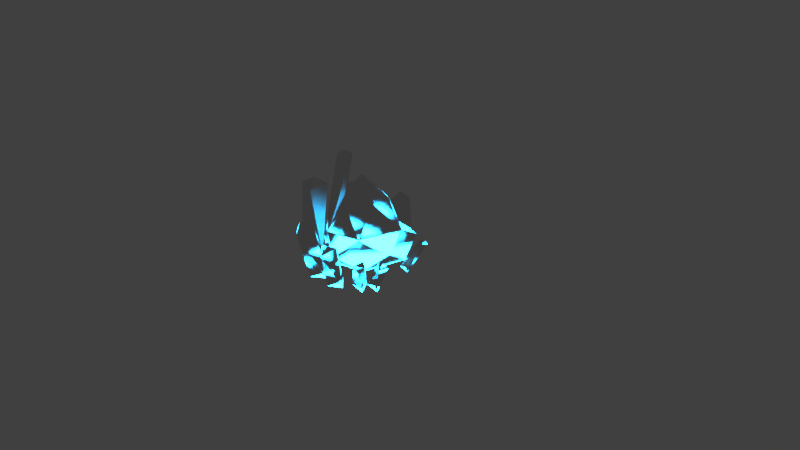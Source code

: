 # Source: untitled.blend  (saved by Blender 2.79.0; exported with 4.5.12 LTS)
import bpy
from mathutils import Matrix  # noqa: F401  (used for matrix-valued properties, if any)

bpy.ops.wm.read_factory_settings(use_empty=True)
scene = bpy.context.scene
scene.name = 'Scene'

# ---- collections
col_collection_1 = bpy.data.collections.new('Collection 1'); scene.collection.children.link(col_collection_1)

# ---- images (referenced by path relative to the original .blend; pixels are not part of the script)
import os
ASSET_DIR = os.environ.get("B2B_ASSET_DIR", "")  # directory of the original .blend (textures are referenced by path, not embedded)
HERE = os.path.dirname(os.path.abspath(__file__))  # packed textures are extracted next to this script under _unpacked/

def load_image(name, relpath, width, height, colorspace="sRGB"):
    """Load a texture the original file referenced (path relative to the .blend, or extracted next to this script)."""
    p = next((c for c in (os.path.join(HERE, relpath), os.path.join(ASSET_DIR, relpath)) if relpath and os.path.exists(c)), "")
    if p:
        img = bpy.data.images.load(p, check_existing=True)
        img.name = name
    else:  # same state as the original file: an image datablock whose file is absent (Cycles renders it pink)
        img = bpy.data.images.new(name, width, height)
        img.source = "FILE"
        img.filepath = "//" + (relpath or name)
    img.colorspace_settings.name = colorspace
    return img
img_ice0039_13_m_altered_jpg = load_image('Ice0039_13_M-altered.jpg', 'Ice0039_13_M-altered.jpg', 1024, 1024, 'Non-Color')

# ---- materials (node trees are filled in below, after node groups)
mat_crystal = bpy.data.materials.new('Crystal')
mat_crystal.alpha_threshold = 0.0
mat_crystal.roughness = 0.5
mat_underlight = bpy.data.materials.new('Underlight')
mat_underlight.alpha_threshold = 0.0
mat_underlight.diffuse_color = (0.0923, 0.2743, 0.8, 1.0)
mat_underlight.roughness = 0.5

# ---- material node trees
mat_crystal.use_nodes = True; mat_crystal.node_tree.nodes.clear()
_N = mat_crystal.node_tree.nodes; _L = mat_crystal.node_tree.links
n0 = _N.new('ShaderNodeBsdfGlass'); n0.name = 'Glass BSDF'; n0.location = (10, 300)
n0.distribution = 'BECKMANN'
n0.inputs[0].default_value = (0.8, 0.8, 0.8, 1.0)
n0.inputs[2].default_value = 1.45
n1 = _N.new('ShaderNodeTexImage'); n1.name = 'Image Texture'; n1.location = (-643, 311)
n1.width = 250
n1.image = img_ice0039_13_m_altered_jpg
n2 = _N.new('ShaderNodeOutputMaterial'); n2.name = 'Material Output'; n2.location = (479, 297)
n3 = _N.new('ShaderNodeMixShader'); n3.name = 'Mix Shader'; n3.location = (256, 305)
n4 = _N.new('ShaderNodeBsdfTransparent'); n4.name = 'Transparent BSDF'; n4.location = (19, 116)
n5 = _N.new('ShaderNodeLightPath'); n5.name = 'Light Path'; n5.location = (-380, 619)
n6 = _N.new('ShaderNodeMath'); n6.name = 'Math'; n6.location = (-211, 701)
n7 = _N.new('ShaderNodeMath'); n7.name = 'Math.001'; n7.location = (1, 601)
n8 = _N.new('ShaderNodeValToRGB'); n8.name = 'ColorRamp'; n8.location = (-307, 293)
while len(n8.color_ramp.elements) > 1: n8.color_ramp.elements.remove(n8.color_ramp.elements[-1])
n8.color_ramp.elements[0].position = 0.2203; n8.color_ramp.elements[0].color = (0.0, 0.0, 0.0, 1.0)
_e = n8.color_ramp.elements.new(1.0); _e.color = (1.0, 1.0, 1.0, 1.0)
n9 = _N.new('ShaderNodeMath'); n9.name = 'Math.002'; n9.location = (0, 0)
n9.operation = 'POWER'
_L.new(n0.outputs[0], n3.inputs[1])
_L.new(n1.outputs[0], n8.inputs[0])
_L.new(n3.outputs[0], n2.inputs[0])
_L.new(n4.outputs[0], n3.inputs[2])
_L.new(n5.outputs[1], n6.inputs[0])
_L.new(n5.outputs[2], n6.inputs[1])
_L.new(n5.outputs[3], n7.inputs[1])
_L.new(n6.outputs[0], n7.inputs[0])
_L.new(n7.outputs[0], n3.inputs[0])
_L.new(n8.outputs[0], n9.inputs[0])
_L.new(n9.outputs[0], n0.inputs[1])
n2.is_active_output = True
mat_underlight.use_nodes = True; mat_underlight.node_tree.nodes.clear()
_N = mat_underlight.node_tree.nodes; _L = mat_underlight.node_tree.links
n0 = _N.new('ShaderNodeOutputMaterial'); n0.name = 'Material Output'; n0.location = (300, 300)
n1 = _N.new('ShaderNodeEmission'); n1.name = 'Emission'; n1.location = (10, 300)
n1.inputs[0].default_value = (0.01003, 0.4934, 1.0, 1.0)
n1.inputs[1].default_value = 45.0
_L.new(n1.outputs[0], n0.inputs[0])
n0.is_active_output = True

# ---- world
world_world = bpy.data.worlds.new('World'); scene.world = world_world
world_world.color = (0.05088, 0.05088, 0.05088)
world_world.use_sun_shadow = False
world_world.sun_shadow_jitter_overblur = 0.0
world_world.cycles.sampling_method = 'MANUAL'

# ---- cameras
cam_camera = bpy.data.cameras.new('Camera')
cam_camera.clip_end = 100.0
cam_camera.lens = 35.0
cam_camera.sensor_width = 32.0
cam_camera.sensor_height = 18.0
cam_camera.ortho_scale = 7.314
cam_camera.dof.focus_distance = 0.0

# ---- lights
light_lamp = bpy.data.lights.new('Lamp', 'POINT')
light_lamp.transmission_factor = 0.0
light_lamp.cutoff_distance = 30.0
light_lamp.energy = 100.0
light_lamp.shadow_buffer_clip_start = 1.001
light_lamp.shadow_soft_size = 0.1
light_lamp.shadow_maximum_resolution = 0.006
light_lamp.use_absolute_resolution = True

# ---- meshes
me_gem = bpy.data.meshes.new('Gem')
me_gem.from_pydata([(0.08027, 0.05436, -1.079), (0.08027, 0.05436, 0.02125), (0.08027, 0.3634, -0.7288), (0.3742, 0.4589, -0.3788), (0.08027, 0.6724, -0.1788), (0.3742, 0.4589, 0.02125), (0.3742, 0.1498, -0.7288), (0.5558, -0.1002, -0.3788), (0.6681, 0.2453, -0.1788), (0.5558, -0.1002, 0.02125), (0.2619, -0.1956, -0.7288), (0.08027, -0.4456, -0.3788), (0.4435, -0.4456, -0.1788), (0.08027, -0.4456, 0.02125), (-0.1014, -0.1956, -0.7288), (-0.3953, -0.1002, -0.3788), (-0.283, -0.4456, -0.1788), (-0.3953, -0.1002, 0.02125), (-0.2136, 0.1498, -0.7288), (-0.2136, 0.4589, -0.3788), (-0.5075, 0.2453, -0.1788), (-0.2136, 0.4589, 0.02125)], [], [(6, 0, 2, 3), (6, 3, 7), (7, 3, 8), (8, 3, 4, 5), (8, 5, 9), (10, 0, 6, 7), (10, 7, 11), (11, 7, 12), (12, 7, 8, 9), (12, 9, 13), (14, 0, 10, 11), (14, 11, 15), (15, 11, 16), (16, 11, 12, 13), (16, 13, 17), (18, 0, 14, 15), (18, 15, 19), (19, 15, 20), (20, 15, 16, 17), (20, 17, 21), (2, 0, 18, 19), (2, 19, 3), (3, 19, 4), (4, 19, 20, 21), (4, 21, 5), (5, 1, 21), (1, 5, 9), (1, 9, 13), (1, 13, 17), (1, 17, 21)])
me_gem.polygons.foreach_set('material_index', [0, 0, 0, 0, 0, 0, 0, 0, 0, 0, 0, 0, 0, 0, 0, 0, 0, 0, 0, 0, 0, 0, 0, 0, 0, 1, 1, 1, 1, 1])
_uv = me_gem.uv_layers.new(name='UVMap')
_uv.uv.foreach_set('vector', [0.2246, 0.4182, 0.3832, 0.394, 0.2763, 0.5333, 0.09842, 0.523, 0.2246, 0.4182, 0.09842, 0.523, 0.1185, 0.321, 0.1185, 0.321, 0.09842, 0.523, 0.0001019, 0.4024, 0.8639, 0.2239, 0.693, 0.2405, 0.6289, 0.123, 0.7585, 0.0884, 0.8639, 0.2239, 0.7585, 0.0884, 0.9999, 0.1192, 0.2529, 0.3156, 0.3832, 0.394, 0.2246, 0.4182, 0.1185, 0.321, 0.2529, 0.3156, 0.1185, 0.321, 0.2225, 0.1962, 0.2225, 0.1962, 0.1185, 0.321, 0.1226, 0.2117, 0.1226, 0.2117, 0.1185, 0.321, 0.0001019, 0.4024, 0.0001019, 0.2407, 0.1226, 0.2117, 0.0001019, 0.2407, 0.141, 0.08359, 0.3284, 0.2548, 0.3832, 0.394, 0.2529, 0.3156, 0.2225, 0.1962, 0.3284, 0.2548, 0.2225, 0.1962, 0.362, 0.1383, 0.362, 0.1383, 0.2225, 0.1962, 0.2672, 0.1076, 0.2672, 0.1076, 0.2225, 0.1962, 0.1226, 0.2117, 0.141, 0.08359, 0.2672, 0.1076, 0.141, 0.08359, 0.3389, 0.0001019, 0.4272, 0.2463, 0.3832, 0.394, 0.3284, 0.2548, 0.362, 0.1383, 0.4272, 0.2463, 0.362, 0.1383, 0.5207, 0.1525, 0.5207, 0.1525, 0.362, 0.1383, 0.4433, 0.07827, 0.4433, 0.07827, 0.362, 0.1383, 0.2672, 0.1076, 0.3389, 0.0001019, 0.4433, 0.07827, 0.3389, 0.0001019, 0.5549, 0.01074, 0.5319, 0.3046, 0.3832, 0.394, 0.4272, 0.2463, 0.5207, 0.1525, 0.5319, 0.3046, 0.5207, 0.1525, 0.693, 0.2405, 0.693, 0.2405, 0.5207, 0.1525, 0.6289, 0.123, 0.6289, 0.123, 0.5207, 0.1525, 0.4433, 0.07827, 0.5549, 0.01074, 0.6289, 0.123, 0.5549, 0.01074, 0.7585, 0.0884, 0.2958, 0.641, 0.148, 0.689, 0.148, 0.5336, 0.148, 0.689, 0.2958, 0.641, 0.2393, 0.8148, 0.148, 0.689, 0.2393, 0.8148, 0.05658, 0.8148, 0.148, 0.689, 0.05658, 0.8148, 0.0001019, 0.641, 0.148, 0.689, 0.0001019, 0.641, 0.148, 0.5336])
me_gem.materials.append(mat_crystal)
me_gem.materials.append(mat_underlight)
me_gem.use_remesh_preserve_volume = False
me_gem.use_remesh_preserve_attributes = False
me_gem.use_mirror_vertex_groups = False
me_gem.update()
me_cylinder_008 = bpy.data.meshes.new('Cylinder.008')
me_cylinder_008.from_pydata([(0.01195, 0.8545, 0.02535), (-0.02452, 0.8519, 4.616), (0.7391, 0.4442, 0.03521), (0.7026, 0.4416, 4.625), (0.7474, -0.3907, 0.03447), (0.7109, -0.3934, 4.625), (0.02855, -0.8154, 0.02387), (-0.00792, -0.818, 4.614), (-0.6986, -0.4051, 0.01401), (-0.7351, -0.4077, 4.604), (-0.7069, 0.4299, 0.01476), (-0.7434, 0.4272, 4.605), (-0.02417, 0.01636, 5.177)], [], [(0, 1, 3, 2), (2, 3, 5, 4), (4, 5, 7, 6), (6, 7, 9, 8), (1, 11, 12), (8, 9, 11, 10), (10, 11, 1, 0), (0, 2, 4, 6, 8, 10), (9, 7, 12), (5, 3, 12), (11, 9, 12), (3, 1, 12), (7, 5, 12)])
me_cylinder_008.polygons.foreach_set('material_index', [0, 0, 0, 0, 0, 0, 0, 1, 0, 0, 0, 0, 0])
_uv = me_cylinder_008.uv_layers.new(name='UVMap')
_uv.uv.foreach_set('vector', [0.6666, 0.0001272, 0.6666, 0.3334, 0.5, 0.3334, 0.5, 0.0001271, 0.5, 0.0001271, 0.5, 0.3334, 0.3334, 0.3334, 0.3334, 0.0001271, 0.3334, 0.0001271, 0.3334, 0.3334, 0.1668, 0.3334, 0.1668, 0.0001271, 0.1668, 0.0001271, 0.1668, 0.3334, 0.0001271, 0.3334, 0.0001272, 0.0001271, 0.3853, 0.4594, 0.3621, 0.6244, 0.1927, 0.5164, 0.9999, 0.0001272, 0.9999, 0.3334, 0.8332, 0.3334, 0.8332, 0.0001272, 0.8332, 0.0001272, 0.8332, 0.3334, 0.6666, 0.3334, 0.6666, 0.0001272, 0.6742, 0.4169, 0.6742, 0.5836, 0.5299, 0.6669, 0.3856, 0.5836, 0.3856, 0.4169, 0.5299, 0.3336, 0.02336, 0.6244, 0.0001271, 0.4594, 0.1927, 0.5164, 0.1094, 0.3336, 0.276, 0.3336, 0.1927, 0.5164, 0.3621, 0.6244, 0.2223, 0.7151, 0.1927, 0.5164, 0.276, 0.3336, 0.3853, 0.4594, 0.1927, 0.5164, 0.0001271, 0.4594, 0.1094, 0.3336, 0.1927, 0.5164])
me_cylinder_008.materials.append(mat_crystal)
me_cylinder_008.materials.append(mat_underlight)
me_cylinder_008.use_remesh_preserve_volume = False
me_cylinder_008.use_remesh_preserve_attributes = False
me_cylinder_008.use_mirror_vertex_groups = False
me_cylinder_008.update()
me_cylinder_007 = bpy.data.meshes.new('Cylinder.007')
me_cylinder_007.from_pydata([(0.01195, 0.8545, 0.02535), (-0.02452, 0.8519, 9.488), (0.7391, 0.4442, 0.03521), (0.7026, 0.4416, 9.498), (0.7474, -0.3907, 0.03447), (0.7109, -0.3934, 9.497), (0.02855, -0.8154, 0.02387), (-0.00792, -0.818, 9.486), (-0.6986, -0.4051, 0.01401), (-0.7351, -0.4077, 9.477), (-0.7069, 0.4299, 0.01476), (-0.7434, 0.4272, 9.477), (-0.02417, 0.01636, 10.05)], [], [(0, 1, 3, 2), (2, 3, 5, 4), (4, 5, 7, 6), (6, 7, 9, 8), (1, 11, 12), (8, 9, 11, 10), (10, 11, 1, 0), (0, 2, 4, 6, 8, 10), (9, 7, 12), (5, 3, 12), (11, 9, 12), (3, 1, 12), (7, 5, 12)])
me_cylinder_007.polygons.foreach_set('material_index', [0, 0, 0, 0, 0, 0, 0, 1, 0, 0, 0, 0, 0])
_uv = me_cylinder_007.uv_layers.new(name='UVMap')
_uv.uv.foreach_set('vector', [0.6666, 0.0001272, 0.6666, 0.3334, 0.5, 0.3334, 0.5, 0.0001271, 0.5, 0.0001271, 0.5, 0.3334, 0.3334, 0.3334, 0.3334, 0.0001271, 0.3334, 0.0001271, 0.3334, 0.3334, 0.1668, 0.3334, 0.1668, 0.0001271, 0.1668, 0.0001271, 0.1668, 0.3334, 0.0001271, 0.3334, 0.0001272, 0.0001271, 0.3853, 0.4594, 0.3621, 0.6244, 0.1927, 0.5164, 0.9999, 0.0001272, 0.9999, 0.3334, 0.8332, 0.3334, 0.8332, 0.0001272, 0.8332, 0.0001272, 0.8332, 0.3334, 0.6666, 0.3334, 0.6666, 0.0001272, 0.6742, 0.4169, 0.6742, 0.5836, 0.5299, 0.6669, 0.3856, 0.5836, 0.3856, 0.4169, 0.5299, 0.3336, 0.02336, 0.6244, 0.0001271, 0.4594, 0.1927, 0.5164, 0.1094, 0.3336, 0.276, 0.3336, 0.1927, 0.5164, 0.3621, 0.6244, 0.2223, 0.7151, 0.1927, 0.5164, 0.276, 0.3336, 0.3853, 0.4594, 0.1927, 0.5164, 0.0001271, 0.4594, 0.1094, 0.3336, 0.1927, 0.5164])
me_cylinder_007.materials.append(mat_crystal)
me_cylinder_007.materials.append(mat_underlight)
me_cylinder_007.use_remesh_preserve_volume = False
me_cylinder_007.use_remesh_preserve_attributes = False
me_cylinder_007.use_mirror_vertex_groups = False
me_cylinder_007.update()
me_cylinder_006 = bpy.data.meshes.new('Cylinder.006')
me_cylinder_006.from_pydata([(0.01195, 0.8545, 0.02535), (-0.02452, 0.8519, 5.634), (0.7391, 0.4442, 0.03521), (0.7026, 0.4416, 5.644), (0.7474, -0.3907, 0.03447), (0.7109, -0.3934, 5.644), (0.02855, -0.8154, 0.02387), (-0.00792, -0.818, 5.633), (-0.6986, -0.4051, 0.01401), (-0.7351, -0.4077, 5.623), (-0.7069, 0.4299, 0.01476), (-0.7434, 0.4272, 5.624), (-0.02417, 0.01636, 6.196)], [], [(0, 1, 3, 2), (2, 3, 5, 4), (4, 5, 7, 6), (6, 7, 9, 8), (1, 11, 12), (8, 9, 11, 10), (10, 11, 1, 0), (0, 2, 4, 6, 8, 10), (9, 7, 12), (5, 3, 12), (11, 9, 12), (3, 1, 12), (7, 5, 12)])
me_cylinder_006.polygons.foreach_set('material_index', [0, 0, 0, 0, 0, 0, 0, 1, 0, 0, 0, 0, 0])
_uv = me_cylinder_006.uv_layers.new(name='UVMap')
_uv.uv.foreach_set('vector', [0.6666, 0.0001272, 0.6666, 0.3334, 0.5, 0.3334, 0.5, 0.0001271, 0.5, 0.0001271, 0.5, 0.3334, 0.3334, 0.3334, 0.3334, 0.0001271, 0.3334, 0.0001271, 0.3334, 0.3334, 0.1668, 0.3334, 0.1668, 0.0001271, 0.1668, 0.0001271, 0.1668, 0.3334, 0.0001271, 0.3334, 0.0001272, 0.0001271, 0.3853, 0.4594, 0.3621, 0.6244, 0.1927, 0.5164, 0.9999, 0.0001272, 0.9999, 0.3334, 0.8332, 0.3334, 0.8332, 0.0001272, 0.8332, 0.0001272, 0.8332, 0.3334, 0.6666, 0.3334, 0.6666, 0.0001272, 0.6742, 0.4169, 0.6742, 0.5836, 0.5299, 0.6669, 0.3856, 0.5836, 0.3856, 0.4169, 0.5299, 0.3336, 0.02336, 0.6244, 0.0001271, 0.4594, 0.1927, 0.5164, 0.1094, 0.3336, 0.276, 0.3336, 0.1927, 0.5164, 0.3621, 0.6244, 0.2223, 0.7151, 0.1927, 0.5164, 0.276, 0.3336, 0.3853, 0.4594, 0.1927, 0.5164, 0.0001271, 0.4594, 0.1094, 0.3336, 0.1927, 0.5164])
me_cylinder_006.materials.append(mat_crystal)
me_cylinder_006.materials.append(mat_underlight)
me_cylinder_006.use_remesh_preserve_volume = False
me_cylinder_006.use_remesh_preserve_attributes = False
me_cylinder_006.use_mirror_vertex_groups = False
me_cylinder_006.update()
me_cylinder_005 = bpy.data.meshes.new('Cylinder.005')
me_cylinder_005.from_pydata([(0.01195, 0.8545, 0.02535), (-0.02452, 0.8519, 3.643), (0.7391, 0.4442, 0.03521), (0.7026, 0.4416, 3.653), (0.7474, -0.3907, 0.03447), (0.7109, -0.3934, 3.652), (0.02855, -0.8154, 0.02387), (-0.00792, -0.818, 3.641), (-0.6986, -0.4051, 0.01401), (-0.7351, -0.4077, 3.632), (-0.7069, 0.4299, 0.01476), (-0.7434, 0.4272, 3.632), (-0.02417, 0.01636, 4.204)], [], [(0, 1, 3, 2), (2, 3, 5, 4), (4, 5, 7, 6), (6, 7, 9, 8), (1, 11, 12), (8, 9, 11, 10), (10, 11, 1, 0), (0, 2, 4, 6, 8, 10), (9, 7, 12), (5, 3, 12), (11, 9, 12), (3, 1, 12), (7, 5, 12)])
me_cylinder_005.polygons.foreach_set('material_index', [0, 0, 0, 0, 0, 0, 0, 1, 0, 0, 0, 0, 0])
_uv = me_cylinder_005.uv_layers.new(name='UVMap')
_uv.uv.foreach_set('vector', [0.6666, 0.0001272, 0.6666, 0.3334, 0.5, 0.3334, 0.5, 0.0001271, 0.5, 0.0001271, 0.5, 0.3334, 0.3334, 0.3334, 0.3334, 0.0001271, 0.3334, 0.0001271, 0.3334, 0.3334, 0.1668, 0.3334, 0.1668, 0.0001271, 0.1668, 0.0001271, 0.1668, 0.3334, 0.0001271, 0.3334, 0.0001272, 0.0001271, 0.3853, 0.4594, 0.3621, 0.6244, 0.1927, 0.5164, 0.9999, 0.0001272, 0.9999, 0.3334, 0.8332, 0.3334, 0.8332, 0.0001272, 0.8332, 0.0001272, 0.8332, 0.3334, 0.6666, 0.3334, 0.6666, 0.0001272, 0.6742, 0.4169, 0.6742, 0.5836, 0.5299, 0.6669, 0.3856, 0.5836, 0.3856, 0.4169, 0.5299, 0.3336, 0.02336, 0.6244, 0.0001271, 0.4594, 0.1927, 0.5164, 0.1094, 0.3336, 0.276, 0.3336, 0.1927, 0.5164, 0.3621, 0.6244, 0.2223, 0.7151, 0.1927, 0.5164, 0.276, 0.3336, 0.3853, 0.4594, 0.1927, 0.5164, 0.0001271, 0.4594, 0.1094, 0.3336, 0.1927, 0.5164])
me_cylinder_005.materials.append(mat_crystal)
me_cylinder_005.materials.append(mat_underlight)
me_cylinder_005.use_remesh_preserve_volume = False
me_cylinder_005.use_remesh_preserve_attributes = False
me_cylinder_005.use_mirror_vertex_groups = False
me_cylinder_005.update()
me_cylinder_004 = bpy.data.meshes.new('Cylinder.004')
me_cylinder_004.from_pydata([(0.01195, 0.8545, 0.02535), (-0.02452, 0.8519, 3.643), (0.7391, 0.4442, 0.03521), (0.7026, 0.4416, 3.653), (0.7474, -0.3907, 0.03447), (0.7109, -0.3934, 3.652), (0.02855, -0.8154, 0.02387), (-0.00792, -0.818, 3.641), (-0.6986, -0.4051, 0.01401), (-0.7351, -0.4077, 3.632), (-0.7069, 0.4299, 0.01476), (-0.7434, 0.4272, 3.632), (-0.02417, 0.01636, 4.204)], [], [(0, 1, 3, 2), (2, 3, 5, 4), (4, 5, 7, 6), (6, 7, 9, 8), (1, 11, 12), (8, 9, 11, 10), (10, 11, 1, 0), (0, 2, 4, 6, 8, 10), (9, 7, 12), (5, 3, 12), (11, 9, 12), (3, 1, 12), (7, 5, 12)])
me_cylinder_004.polygons.foreach_set('material_index', [0, 0, 0, 0, 0, 0, 0, 1, 0, 0, 0, 0, 0])
_uv = me_cylinder_004.uv_layers.new(name='UVMap')
_uv.uv.foreach_set('vector', [0.6666, 0.0001272, 0.6666, 0.3334, 0.5, 0.3334, 0.5, 0.0001271, 0.5, 0.0001271, 0.5, 0.3334, 0.3334, 0.3334, 0.3334, 0.0001271, 0.3334, 0.0001271, 0.3334, 0.3334, 0.1668, 0.3334, 0.1668, 0.0001271, 0.1668, 0.0001271, 0.1668, 0.3334, 0.0001271, 0.3334, 0.0001272, 0.0001271, 0.3853, 0.4594, 0.3621, 0.6244, 0.1927, 0.5164, 0.9999, 0.0001272, 0.9999, 0.3334, 0.8332, 0.3334, 0.8332, 0.0001272, 0.8332, 0.0001272, 0.8332, 0.3334, 0.6666, 0.3334, 0.6666, 0.0001272, 0.6742, 0.4169, 0.6742, 0.5836, 0.5299, 0.6669, 0.3856, 0.5836, 0.3856, 0.4169, 0.5299, 0.3336, 0.02336, 0.6244, 0.0001271, 0.4594, 0.1927, 0.5164, 0.1094, 0.3336, 0.276, 0.3336, 0.1927, 0.5164, 0.3621, 0.6244, 0.2223, 0.7151, 0.1927, 0.5164, 0.276, 0.3336, 0.3853, 0.4594, 0.1927, 0.5164, 0.0001271, 0.4594, 0.1094, 0.3336, 0.1927, 0.5164])
me_cylinder_004.materials.append(mat_crystal)
me_cylinder_004.materials.append(mat_underlight)
me_cylinder_004.use_remesh_preserve_volume = False
me_cylinder_004.use_remesh_preserve_attributes = False
me_cylinder_004.use_mirror_vertex_groups = False
me_cylinder_004.update()
me_cylinder_003 = bpy.data.meshes.new('Cylinder.003')
me_cylinder_003.from_pydata([(0.01195, 0.8545, 0.02535), (-0.02452, 0.8519, 3.643), (0.7391, 0.4442, 0.03521), (0.7026, 0.4416, 3.653), (0.7474, -0.3907, 0.03447), (0.7109, -0.3934, 3.652), (0.02855, -0.8154, 0.02387), (-0.00792, -0.818, 3.641), (-0.6986, -0.4051, 0.01401), (-0.7351, -0.4077, 3.632), (-0.7069, 0.4299, 0.01476), (-0.7434, 0.4272, 3.632), (-0.02417, 0.01636, 4.204)], [], [(0, 1, 3, 2), (2, 3, 5, 4), (4, 5, 7, 6), (6, 7, 9, 8), (1, 11, 12), (8, 9, 11, 10), (10, 11, 1, 0), (0, 2, 4, 6, 8, 10), (9, 7, 12), (5, 3, 12), (11, 9, 12), (3, 1, 12), (7, 5, 12)])
me_cylinder_003.polygons.foreach_set('material_index', [0, 0, 0, 0, 0, 0, 0, 1, 0, 0, 0, 0, 0])
_uv = me_cylinder_003.uv_layers.new(name='UVMap')
_uv.uv.foreach_set('vector', [0.6666, 0.0001272, 0.6666, 0.3334, 0.5, 0.3334, 0.5, 0.0001271, 0.5, 0.0001271, 0.5, 0.3334, 0.3334, 0.3334, 0.3334, 0.0001271, 0.3334, 0.0001271, 0.3334, 0.3334, 0.1668, 0.3334, 0.1668, 0.0001271, 0.1668, 0.0001271, 0.1668, 0.3334, 0.0001271, 0.3334, 0.0001272, 0.0001271, 0.3853, 0.4594, 0.3621, 0.6244, 0.1927, 0.5164, 0.9999, 0.0001272, 0.9999, 0.3334, 0.8332, 0.3334, 0.8332, 0.0001272, 0.8332, 0.0001272, 0.8332, 0.3334, 0.6666, 0.3334, 0.6666, 0.0001272, 0.6742, 0.4169, 0.6742, 0.5836, 0.5299, 0.6669, 0.3856, 0.5836, 0.3856, 0.4169, 0.5299, 0.3336, 0.02336, 0.6244, 0.0001271, 0.4594, 0.1927, 0.5164, 0.1094, 0.3336, 0.276, 0.3336, 0.1927, 0.5164, 0.3621, 0.6244, 0.2223, 0.7151, 0.1927, 0.5164, 0.276, 0.3336, 0.3853, 0.4594, 0.1927, 0.5164, 0.0001271, 0.4594, 0.1094, 0.3336, 0.1927, 0.5164])
me_cylinder_003.materials.append(mat_crystal)
me_cylinder_003.materials.append(mat_underlight)
me_cylinder_003.use_remesh_preserve_volume = False
me_cylinder_003.use_remesh_preserve_attributes = False
me_cylinder_003.use_mirror_vertex_groups = False
me_cylinder_003.update()
me_cylinder_002 = bpy.data.meshes.new('Cylinder.002')
me_cylinder_002.from_pydata([(0.01195, 0.8545, 0.02535), (-0.02452, 0.8519, 2.856), (0.7391, 0.4442, 0.03521), (0.7026, 0.4416, 2.866), (0.7474, -0.3907, 0.03447), (0.7109, -0.3934, 2.865), (0.02855, -0.8154, 0.02387), (-0.00792, -0.818, 2.854), (-0.6986, -0.4051, 0.01401), (-0.7351, -0.4077, 2.844), (-0.7069, 0.4299, 0.01476), (-0.7434, 0.4272, 2.845), (-0.02417, 0.01636, 3.417)], [], [(0, 1, 3, 2), (2, 3, 5, 4), (4, 5, 7, 6), (6, 7, 9, 8), (1, 11, 12), (8, 9, 11, 10), (10, 11, 1, 0), (0, 2, 4, 6, 8, 10), (9, 7, 12), (5, 3, 12), (11, 9, 12), (3, 1, 12), (7, 5, 12)])
me_cylinder_002.polygons.foreach_set('material_index', [0, 0, 0, 0, 0, 0, 0, 1, 0, 0, 0, 0, 0])
_uv = me_cylinder_002.uv_layers.new(name='UVMap')
_uv.uv.foreach_set('vector', [0.6666, 0.0001272, 0.6666, 0.3334, 0.5, 0.3334, 0.5, 0.0001271, 0.5, 0.0001271, 0.5, 0.3334, 0.3334, 0.3334, 0.3334, 0.0001271, 0.3334, 0.0001271, 0.3334, 0.3334, 0.1668, 0.3334, 0.1668, 0.0001271, 0.1668, 0.0001271, 0.1668, 0.3334, 0.0001271, 0.3334, 0.0001272, 0.0001271, 0.3853, 0.4594, 0.3621, 0.6244, 0.1927, 0.5164, 0.9999, 0.0001272, 0.9999, 0.3334, 0.8332, 0.3334, 0.8332, 0.0001272, 0.8332, 0.0001272, 0.8332, 0.3334, 0.6666, 0.3334, 0.6666, 0.0001272, 0.6742, 0.4169, 0.6742, 0.5836, 0.5299, 0.6669, 0.3856, 0.5836, 0.3856, 0.4169, 0.5299, 0.3336, 0.02336, 0.6244, 0.0001271, 0.4594, 0.1927, 0.5164, 0.1094, 0.3336, 0.276, 0.3336, 0.1927, 0.5164, 0.3621, 0.6244, 0.2223, 0.7151, 0.1927, 0.5164, 0.276, 0.3336, 0.3853, 0.4594, 0.1927, 0.5164, 0.0001271, 0.4594, 0.1094, 0.3336, 0.1927, 0.5164])
me_cylinder_002.materials.append(mat_crystal)
me_cylinder_002.materials.append(mat_underlight)
me_cylinder_002.use_remesh_preserve_volume = False
me_cylinder_002.use_remesh_preserve_attributes = False
me_cylinder_002.use_mirror_vertex_groups = False
me_cylinder_002.update()
me_cylinder_001 = bpy.data.meshes.new('Cylinder.001')
me_cylinder_001.from_pydata([(0.01195, 0.8545, 0.02535), (-0.02452, 0.8519, 5.108), (0.7391, 0.4442, 0.03521), (0.7026, 0.4416, 5.118), (0.7474, -0.3907, 0.03447), (0.7109, -0.3934, 5.117), (0.02855, -0.8154, 0.02387), (-0.00792, -0.818, 5.107), (-0.6986, -0.4051, 0.01401), (-0.7351, -0.4077, 5.097), (-0.7069, 0.4299, 0.01476), (-0.7434, 0.4272, 5.098), (-0.02417, 0.01636, 5.67)], [], [(0, 1, 3, 2), (2, 3, 5, 4), (4, 5, 7, 6), (6, 7, 9, 8), (1, 11, 12), (8, 9, 11, 10), (10, 11, 1, 0), (0, 2, 4, 6, 8, 10), (9, 7, 12), (5, 3, 12), (11, 9, 12), (3, 1, 12), (7, 5, 12)])
me_cylinder_001.polygons.foreach_set('material_index', [0, 0, 0, 0, 0, 0, 0, 1, 0, 0, 0, 0, 0])
_uv = me_cylinder_001.uv_layers.new(name='UVMap')
_uv.uv.foreach_set('vector', [0.6666, 0.0001272, 0.6666, 0.3334, 0.5, 0.3334, 0.5, 0.0001271, 0.5, 0.0001271, 0.5, 0.3334, 0.3334, 0.3334, 0.3334, 0.0001271, 0.3334, 0.0001271, 0.3334, 0.3334, 0.1668, 0.3334, 0.1668, 0.0001271, 0.1668, 0.0001271, 0.1668, 0.3334, 0.0001271, 0.3334, 0.0001272, 0.0001271, 0.3853, 0.4594, 0.3621, 0.6244, 0.1927, 0.5164, 0.9999, 0.0001272, 0.9999, 0.3334, 0.8332, 0.3334, 0.8332, 0.0001272, 0.8332, 0.0001272, 0.8332, 0.3334, 0.6666, 0.3334, 0.6666, 0.0001272, 0.6742, 0.4169, 0.6742, 0.5836, 0.5299, 0.6669, 0.3856, 0.5836, 0.3856, 0.4169, 0.5299, 0.3336, 0.02336, 0.6244, 0.0001271, 0.4594, 0.1927, 0.5164, 0.1094, 0.3336, 0.276, 0.3336, 0.1927, 0.5164, 0.3621, 0.6244, 0.2223, 0.7151, 0.1927, 0.5164, 0.276, 0.3336, 0.3853, 0.4594, 0.1927, 0.5164, 0.0001271, 0.4594, 0.1094, 0.3336, 0.1927, 0.5164])
me_cylinder_001.materials.append(mat_crystal)
me_cylinder_001.materials.append(mat_underlight)
me_cylinder_001.use_remesh_preserve_volume = False
me_cylinder_001.use_remesh_preserve_attributes = False
me_cylinder_001.use_mirror_vertex_groups = False
me_cylinder_001.update()
me_cylinder = bpy.data.meshes.new('Cylinder')
me_cylinder.from_pydata([(-3.733e-09, 0.8531, 0.02447), (-3.733e-09, 0.8531, 2.605), (0.7231, 0.4356, 0.02447), (0.7231, 0.4356, 2.605), (0.7231, -0.3994, 0.02447), (0.7231, -0.3994, 2.605), (-7.673e-08, -0.8169, 0.02447), (-7.673e-08, -0.8169, 2.605), (-0.7231, -0.3994, 0.02447), (-0.7231, -0.3994, 2.605), (-0.7231, 0.4356, 0.02447), (-0.7231, 0.4356, 2.605), (2.945e-08, 0.01811, 3.167)], [], [(0, 1, 3, 2), (2, 3, 5, 4), (4, 5, 7, 6), (6, 7, 9, 8), (1, 11, 12), (8, 9, 11, 10), (10, 11, 1, 0), (0, 2, 4, 6, 8, 10), (9, 7, 12), (5, 3, 12), (11, 9, 12), (3, 1, 12), (7, 5, 12)])
me_cylinder.polygons.foreach_set('material_index', [0, 0, 0, 0, 0, 0, 0, 1, 0, 0, 0, 0, 0])
_uv = me_cylinder.uv_layers.new(name='UVMap')
_uv.uv.foreach_set('vector', [0.6666, 0.0001272, 0.6666, 0.3334, 0.5, 0.3334, 0.5, 0.0001271, 0.5, 0.0001271, 0.5, 0.3334, 0.3334, 0.3334, 0.3334, 0.0001271, 0.3334, 0.0001271, 0.3334, 0.3334, 0.1668, 0.3334, 0.1668, 0.0001271, 0.1668, 0.0001271, 0.1668, 0.3334, 0.0001271, 0.3334, 0.0001272, 0.0001271, 0.3853, 0.4594, 0.3621, 0.6244, 0.1927, 0.5164, 0.9999, 0.0001272, 0.9999, 0.3334, 0.8332, 0.3334, 0.8332, 0.0001272, 0.8332, 0.0001272, 0.8332, 0.3334, 0.6666, 0.3334, 0.6666, 0.0001272, 0.6742, 0.4169, 0.6742, 0.5836, 0.5299, 0.6669, 0.3856, 0.5836, 0.3856, 0.4169, 0.5299, 0.3336, 0.02336, 0.6244, 0.0001271, 0.4594, 0.1927, 0.5164, 0.1094, 0.3336, 0.276, 0.3336, 0.1927, 0.5164, 0.3621, 0.6244, 0.2223, 0.7151, 0.1927, 0.5164, 0.276, 0.3336, 0.3853, 0.4594, 0.1927, 0.5164, 0.0001271, 0.4594, 0.1094, 0.3336, 0.1927, 0.5164])
me_cylinder.materials.append(mat_crystal)
me_cylinder.materials.append(mat_underlight)
me_cylinder.use_remesh_preserve_volume = False
me_cylinder.use_remesh_preserve_attributes = False
me_cylinder.use_mirror_vertex_groups = False
me_cylinder.update()

# ---- objects
ob_gem = bpy.data.objects.new('Gem', me_gem)
ob_cylinder_008 = bpy.data.objects.new('Cylinder.008', me_cylinder_008)
ob_cylinder_007 = bpy.data.objects.new('Cylinder.007', me_cylinder_007)
ob_cylinder_006 = bpy.data.objects.new('Cylinder.006', me_cylinder_006)
ob_cylinder_005 = bpy.data.objects.new('Cylinder.005', me_cylinder_005)
ob_cylinder_004 = bpy.data.objects.new('Cylinder.004', me_cylinder_004)
ob_cylinder_003 = bpy.data.objects.new('Cylinder.003', me_cylinder_003)
ob_cylinder_002 = bpy.data.objects.new('Cylinder.002', me_cylinder_002)
ob_cylinder_001 = bpy.data.objects.new('Cylinder.001', me_cylinder_001)
ob_cylinder = bpy.data.objects.new('Cylinder', me_cylinder)
ob_lamp = bpy.data.objects.new('Lamp', light_lamp)
ob_camera = bpy.data.objects.new('Camera', cam_camera)

# ---- transforms, parenting, visibility, modifiers, constraints
ob_gem.location = (0.0, 0.0, 0.04325)
ob_gem.rotation_euler = (3.14, -0.1401, 0.02179)
ob_gem.lineart.crease_threshold = 0.0
_m = ob_gem.modifiers.new('Bevel', 'BEVEL')
_m.width = 0.01
_m.width_pct = 0.01
_m.segments = 4
_m.limit_method = 'NONE'
_m.spread = 0.0
ob_cylinder_008.parent = ob_gem
ob_cylinder_008.matrix_parent_inverse = Matrix(((0.99, 0.02158, 0.1396, -0.006039), (0.02157, -0.9998, 0.001535, -6.639e-05), (0.1396, 0.001492, -0.9902, 0.04283), (0.0, 0.0, 0.0, 1.0)))
ob_cylinder_008.location = (0.4389, -0.5441, -0.07225)
ob_cylinder_008.rotation_euler = (0.4592, 0.4461, 0.2001)
ob_cylinder_008.scale = (0.1101, 0.1101, 0.1101)
ob_cylinder_008.lineart.crease_threshold = 0.0
_m = ob_cylinder_008.modifiers.new('Decimate', 'DECIMATE')
_m.ratio = 0.4825
ob_cylinder_007.parent = ob_gem
ob_cylinder_007.matrix_parent_inverse = Matrix(((0.99, 0.02158, 0.1396, -0.006039), (0.02157, -0.9998, 0.001535, -6.639e-05), (0.1396, 0.001492, -0.9902, 0.04283), (0.0, 0.0, 0.0, 1.0)))
ob_cylinder_007.location = (-0.6871, -0.1024, -0.01651)
ob_cylinder_007.rotation_euler = (-0.1985, -0.04356, -1.135)
ob_cylinder_007.scale = (0.1322, 0.1322, 0.1322)
ob_cylinder_007.lineart.crease_threshold = 0.0
_m = ob_cylinder_007.modifiers.new('Decimate', 'DECIMATE')
_m.ratio = 0.6179
ob_cylinder_006.parent = ob_gem
ob_cylinder_006.matrix_parent_inverse = Matrix(((0.99, 0.02158, 0.1396, -0.006039), (0.02157, -0.9998, 0.001535, -6.639e-05), (0.1396, 0.001492, -0.9902, 0.04283), (0.0, 0.0, 0.0, 1.0)))
ob_cylinder_006.location = (0.4883, 0.1641, -0.07541)
ob_cylinder_006.rotation_euler = (-0.4242, 0.3626, -0.2675)
ob_cylinder_006.scale = (0.07945, 0.07945, 0.07945)
ob_cylinder_006.lineart.crease_threshold = 0.0
_m = ob_cylinder_006.modifiers.new('Decimate', 'DECIMATE')
_m.ratio = 0.5889
ob_cylinder_005.parent = ob_gem
ob_cylinder_005.matrix_parent_inverse = Matrix(((0.99, 0.02158, 0.1396, -0.006039), (0.02157, -0.9998, 0.001535, -6.639e-05), (0.1396, 0.001492, -0.9902, 0.04283), (0.0, 0.0, 0.0, 1.0)))
ob_cylinder_005.location = (0.4795, -0.3514, -0.1415)
ob_cylinder_005.rotation_euler = (-0.1096, 0.4031, -0.2684)
ob_cylinder_005.scale = (0.09941, 0.09941, 0.09941)
ob_cylinder_005.lineart.crease_threshold = 0.0
_m = ob_cylinder_005.modifiers.new('Decimate', 'DECIMATE')
_m.ratio = 0.51
ob_cylinder_004.parent = ob_gem
ob_cylinder_004.matrix_parent_inverse = Matrix(((0.99, 0.02158, 0.1396, -0.006039), (0.02157, -0.9998, 0.001535, -6.639e-05), (0.1396, 0.001492, -0.9902, 0.04283), (0.0, 0.0, 0.0, 1.0)))
ob_cylinder_004.location = (0.005394, 0.5868, -0.08185)
ob_cylinder_004.rotation_euler = (0.06466, -0.2733, -0.8486)
ob_cylinder_004.scale = (0.1723, 0.1723, 0.1723)
ob_cylinder_004.lineart.crease_threshold = 0.0
_m = ob_cylinder_004.modifiers.new('Decimate', 'DECIMATE')
_m.ratio = 0.5647
ob_cylinder_003.parent = ob_gem
ob_cylinder_003.matrix_parent_inverse = Matrix(((0.99, 0.02158, 0.1396, -0.006039), (0.02157, -0.9998, 0.001535, -6.639e-05), (0.1396, 0.001492, -0.9902, 0.04283), (0.0, 0.0, 0.0, 1.0)))
ob_cylinder_003.location = (-0.07131, -0.728, -0.05124)
ob_cylinder_003.rotation_euler = (0.2782, -0.1464, -0.2799)
ob_cylinder_003.scale = (0.1805, 0.1805, 0.1805)
ob_cylinder_003.lineart.crease_threshold = 0.0
_m = ob_cylinder_003.modifiers.new('Decimate', 'DECIMATE')
_m.ratio = 0.5042
ob_cylinder_002.parent = ob_gem
ob_cylinder_002.matrix_parent_inverse = Matrix(((0.99, 0.02158, 0.1396, -0.006039), (0.02157, -0.9998, 0.001535, -6.639e-05), (0.1396, 0.001492, -0.9902, 0.04283), (0.0, 0.0, 0.0, 1.0)))
ob_cylinder_002.location = (0.2182, -0.7087, -0.07039)
ob_cylinder_002.rotation_euler = (0.2498, -0.09352, -0.2846)
ob_cylinder_002.scale = (0.1636, 0.1636, 0.1636)
ob_cylinder_002.lineart.crease_threshold = 0.0
_m = ob_cylinder_002.modifiers.new('Decimate', 'DECIMATE')
_m.ratio = 0.5236
ob_cylinder_001.parent = ob_gem
ob_cylinder_001.matrix_parent_inverse = Matrix(((0.99, 0.02158, 0.1396, -0.006039), (0.02157, -0.9998, 0.001535, -6.639e-05), (0.1396, 0.001492, -0.9902, 0.04283), (0.0, 0.0, 0.0, 1.0)))
ob_cylinder_001.location = (-0.5744, -0.4396, 0.003357)
ob_cylinder_001.rotation_euler = (0.05732, 0.1651, -0.07908)
ob_cylinder_001.scale = (0.1969, 0.1969, 0.1969)
ob_cylinder_001.lineart.crease_threshold = 0.0
_m = ob_cylinder_001.modifiers.new('Decimate', 'DECIMATE')
_m.ratio = 0.6058
ob_cylinder.parent = ob_gem
ob_cylinder.matrix_parent_inverse = Matrix(((0.99, 0.02158, 0.1396, -0.006039), (0.02157, -0.9998, 0.001535, -6.639e-05), (0.1396, 0.001492, -0.9902, 0.04283), (0.0, 0.0, 0.0, 1.0)))
ob_cylinder.location = (-0.6311, 0.272, -0.005596)
ob_cylinder.rotation_euler = (-0.2247, -0.07679, -0.174)
ob_cylinder.scale = (0.2455, 0.2455, 0.2455)
ob_cylinder.lineart.crease_threshold = 0.0
_m = ob_cylinder.modifiers.new('Decimate', 'DECIMATE')
_m.ratio = 0.5599
ob_lamp.location = (4.076, 1.005, 5.904)
ob_lamp.rotation_euler = (0.6503, 0.05522, 1.866)
ob_lamp.lock_rotations_4d = False
ob_lamp.empty_display_type = 'ARROWS'
ob_lamp.color = (0.0, 0.0, 0.0, 0.0)
ob_lamp.lineart.crease_threshold = 0.0
ob_camera.location = (7.481, -6.508, 5.344)
ob_camera.rotation_euler = (1.109, 0.0, 0.8149)
ob_camera.lock_rotations_4d = False
ob_camera.empty_display_type = 'ARROWS'
ob_camera.color = (0.0, 0.0, 0.0, 0.0)
ob_camera.display_type = 'WIRE'
ob_camera.lineart.crease_threshold = 0.0

# ---- collection membership
col_collection_1.objects.link(ob_gem)
col_collection_1.objects.link(ob_cylinder_008)
col_collection_1.objects.link(ob_cylinder_007)
col_collection_1.objects.link(ob_cylinder_006)
col_collection_1.objects.link(ob_cylinder_005)
col_collection_1.objects.link(ob_cylinder_004)
col_collection_1.objects.link(ob_cylinder_003)
col_collection_1.objects.link(ob_cylinder_002)
col_collection_1.objects.link(ob_cylinder_001)
col_collection_1.objects.link(ob_cylinder)
col_collection_1.objects.link(ob_lamp)
col_collection_1.objects.link(ob_camera)

# ---- scene / render settings (as saved in the file)
scene.camera = ob_camera
scene.frame_start = 1; scene.frame_end = 250; scene.frame_set(0)
scene.render.engine = 'CYCLES'
scene.render.resolution_percentage = 50
scene.render.dither_intensity = 0.0
scene.cycles.use_denoising = False
scene.cycles.samples = 128
scene.cycles.sampling_pattern = 'TABULATED_SOBOL'
scene.cycles.use_adaptive_sampling = False
scene.cycles.use_light_tree = False
scene.cycles.blur_glossy = 0.0
scene.cycles.sample_clamp_indirect = 0.0
scene.view_settings.view_transform = 'Standard'
bpy.context.view_layer.update()
